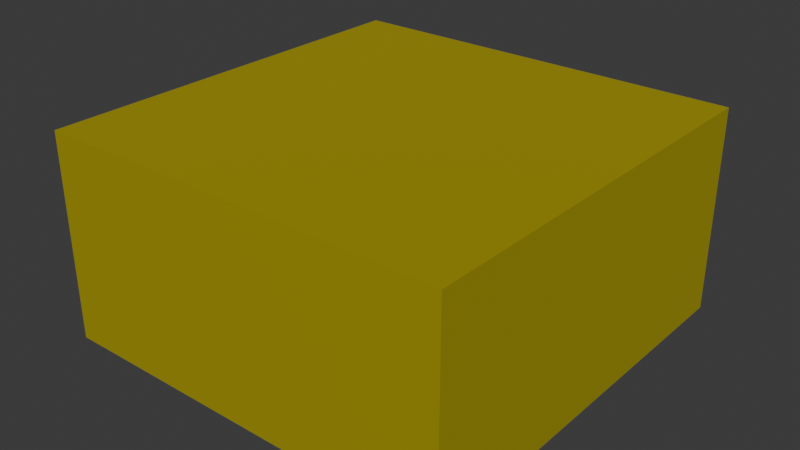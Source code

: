 # Source: semiWall.blend  (saved by Blender 4.5.90; exported with 4.5.12 LTS)
import bpy
from mathutils import Matrix  # noqa: F401  (used for matrix-valued properties, if any)

bpy.ops.wm.read_factory_settings(use_empty=True)
scene = bpy.context.scene
scene.name = 'Scene'

# ---- collections
col_collection = bpy.data.collections.new('Collection'); scene.collection.children.link(col_collection)

# ---- materials (node trees are filled in below, after node groups)
mat_material = bpy.data.materials.new('Material')
mat_material.alpha_threshold = 0.0
mat_material.roughness = 0.5
mat_material.line_color = (0.0, 0.0, 0.0, 1.0)

# ---- material node trees
mat_material.use_nodes = True; mat_material.node_tree.nodes.clear()
_N = mat_material.node_tree.nodes; _L = mat_material.node_tree.links
n0 = _N.new('ShaderNodeOutputMaterial'); n0.name = 'Material Output'; n0.location = (200, 100)
n1 = _N.new('ShaderNodeBsdfPrincipled'); n1.name = 'Principled BSDF'; n1.location = (-200, 100)
n1.inputs[0].default_value = (0.8003, 0.6796, 0.0338, 1.0)
n1.inputs[1].default_value = 0.6368
n1.inputs[3].default_value = 1.45
_L.new(n1.outputs[0], n0.inputs[0])
n0.is_active_output = True

# ---- world
world_world = bpy.data.worlds.new('World'); scene.world = world_world
world_world.use_nodes = True; world_world.node_tree.nodes.clear()
_N = world_world.node_tree.nodes; _L = world_world.node_tree.links
n0 = _N.new('ShaderNodeOutputWorld'); n0.name = 'World Output'; n0.location = (200, 100)
n1 = _N.new('ShaderNodeBackground'); n1.name = 'Background'; n1.location = (-200, 100)
n1.inputs[0].default_value = (0.05088, 0.05088, 0.05088, 1.0)
_L.new(n1.outputs[0], n0.inputs[0])
n0.is_active_output = True
world_world.color = (0.05088, 0.05088, 0.05088)
world_world.sun_shadow_jitter_overblur = 0.0

# ---- meshes
me_cube = bpy.data.meshes.new('Cube')
me_cube.from_pydata([(1.0, 1.0, 1.0), (1.0, 1.0, -1.0), (1.0, -1.0, 1.0), (1.0, -1.0, -1.0), (-1.0, 1.0, 1.0), (-1.0, 1.0, -1.0), (-1.0, -1.0, 1.0), (-1.0, -1.0, -1.0)], [], [(0, 4, 6, 2), (3, 2, 6, 7), (7, 6, 4, 5), (5, 1, 3, 7), (1, 0, 2, 3), (5, 4, 0, 1)])
_uv = me_cube.uv_layers.new(name='UVMap')
_uv.uv.foreach_set('vector', [0.625, 0.5, 0.875, 0.5, 0.875, 0.75, 0.625, 0.75, 0.375, 0.75, 0.625, 0.75, 0.625, 1.0, 0.375, 1.0, 0.375, 0.0, 0.625, 0.0, 0.625, 0.25, 0.375, 0.25, 0.125, 0.5, 0.375, 0.5, 0.375, 0.75, 0.125, 0.75, 0.375, 0.5, 0.625, 0.5, 0.625, 0.75, 0.375, 0.75, 0.375, 0.25, 0.625, 0.25, 0.625, 0.5, 0.375, 0.5])
me_cube.materials.append(mat_material)
me_cube.use_mirror_vertex_groups = False
me_cube.update()

# ---- objects
ob_cube = bpy.data.objects.new('Cube', me_cube)

# ---- transforms, parenting, visibility, modifiers, constraints
ob_cube.location = (0.0, 0.0, 0.0)
ob_cube.scale = (0.5, 0.5, 0.25)
ob_cube.lock_rotations_4d = False
ob_cube.empty_display_type = 'ARROWS'
ob_cube.lineart.crease_threshold = 0.0

# ---- collection membership
col_collection.objects.link(ob_cube)

# ---- scene / render settings (as saved in the file)
scene.frame_start = 1; scene.frame_end = 250; scene.frame_set(1)
scene.render.engine = 'BLENDER_EEVEE_NEXT'
bpy.context.view_layer.update()

# ---- added for rendering (the .blend has no active camera and no usable light): camera, sun
cam_auto = bpy.data.cameras.new('AutoCamera')
cam_auto.lens = 50.0
cam_auto.sensor_width = 36.0
cam_auto.clip_end = 1000.0
ob_auto_camera = bpy.data.objects.new('AutoCamera', cam_auto)
scene.collection.objects.link(ob_auto_camera)
ob_auto_camera.location = (1.38784, -1.6654, 1.11027)
ob_auto_camera.rotation_euler = (1.09748, -7.21219e-08, 0.694738)
scene.camera = ob_auto_camera
light_auto_sun = bpy.data.lights.new('AutoSun', 'SUN')
light_auto_sun.energy = 3.0
light_auto_sun.angle = 0.0523599
ob_auto_sun = bpy.data.objects.new('AutoSun', light_auto_sun)
scene.collection.objects.link(ob_auto_sun)
ob_auto_sun.rotation_euler = (0.872665, 0.174533, 0.523599)
bpy.context.view_layer.update()
